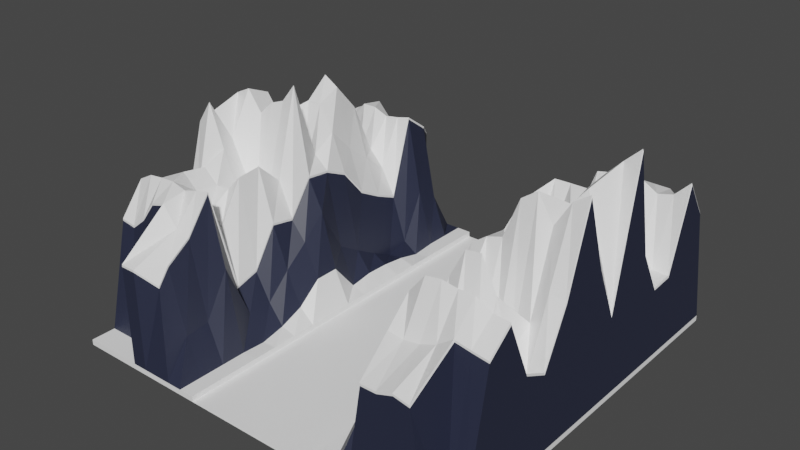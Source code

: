 # Source: GORY_1_1.blend  (saved by Blender 3.4.6; exported with 4.5.12 LTS)
import bpy
from mathutils import Matrix  # noqa: F401  (used for matrix-valued properties, if any)

bpy.ops.wm.read_factory_settings(use_empty=True)
scene = bpy.context.scene
scene.name = 'Scene'

# ---- materials (node trees are filled in below, after node groups)
mat_material = bpy.data.materials.new('Material')
mat_material.use_transparent_shadow = False
mat_material_001 = bpy.data.materials.new('Material.001')
mat_material_001.use_transparent_shadow = False

# ---- material node trees
mat_material.use_nodes = True; mat_material.node_tree.nodes.clear()
_N = mat_material.node_tree.nodes; _L = mat_material.node_tree.links
n0 = _N.new('ShaderNodeBsdfPrincipled'); n0.name = 'Principled BSDF'; n0.location = (10, 300)
n0.distribution = 'GGX'
n0.subsurface_method = 'RANDOM_WALK_SKIN'
n0.inputs[0].default_value = (1.0, 1.0, 1.0, 1.0)
n0.inputs[3].default_value = 1.45
n0.inputs[27].default_value = (0.0, 0.0, 0.0, 1.0)
n0.inputs[28].default_value = 1.0
n1 = _N.new('ShaderNodeOutputMaterial'); n1.name = 'Material Output'; n1.location = (300, 300)
_L.new(n0.outputs[0], n1.inputs[0])
n1.is_active_output = True
mat_material_001.use_nodes = True; mat_material_001.node_tree.nodes.clear()
_N = mat_material_001.node_tree.nodes; _L = mat_material_001.node_tree.links
n0 = _N.new('ShaderNodeBsdfPrincipled'); n0.name = 'Principled BSDF'; n0.location = (10, 300)
n0.distribution = 'GGX'
n0.subsurface_method = 'RANDOM_WALK_SKIN'
n0.inputs[0].default_value = (0.02195, 0.02622, 0.05221, 1.0)
n0.inputs[3].default_value = 1.45
n0.inputs[27].default_value = (0.0, 0.0, 0.0, 1.0)
n0.inputs[28].default_value = 1.0
n1 = _N.new('ShaderNodeOutputMaterial'); n1.name = 'Material Output'; n1.location = (300, 300)
_L.new(n0.outputs[0], n1.inputs[0])
n1.is_active_output = True

# ---- world
world_world = bpy.data.worlds.new('World'); scene.world = world_world
world_world.use_nodes = True; world_world.node_tree.nodes.clear()
_N = world_world.node_tree.nodes; _L = world_world.node_tree.links
n0 = _N.new('ShaderNodeOutputWorld'); n0.name = 'World Output'; n0.location = (300, 300)
n1 = _N.new('ShaderNodeBackground'); n1.name = 'Background'; n1.location = (10, 300)
n1.inputs[0].default_value = (0.05088, 0.05088, 0.05088, 1.0)
_L.new(n1.outputs[0], n0.inputs[0])
n0.is_active_output = True
world_world.color = (0.05088, 0.05088, 0.05088)
world_world.use_sun_shadow = False
world_world.sun_shadow_jitter_overblur = 0.0

# ---- meshes
me_landscape_021 = bpy.data.meshes.new('Landscape.021')
me_landscape_021.from_pydata([(-63.0, -157.5, 2.5), (-63.0, -135.0, 2.5), (-63.0, -123.7, 2.5), (-63.0, -112.4, 2.5), (-63.0, -101.2, 2.5), (-63.0, -89.92, 2.5), (-63.0, -78.66, 2.5), (-63.0, -67.4, 2.5), (-63.0, -56.14, 2.5), (-63.0, -44.87, 2.5), (-63.0, -33.61, 2.5), (-63.0, -180.0, 2.5), (-63.0, -168.7, 2.5), (-63.0, -146.2, 2.5), (-56.0, -135.0, 8.555), (-56.0, -123.7, 6.714), (-56.0, -112.4, 4.832), (-56.0, -101.2, 3.51), (-56.0, -89.92, 9.699), (-56.0, -78.66, 12.79), (-56.0, -67.4, 9.93), (-55.99, -56.1, 6.981), (-54.94, -49.64, 2.5), (-52.63, -33.61, 3.399), (-63.0, -22.35, 2.5), (-63.0, -11.09, 2.5), (-63.0, 0.0, 2.5), (-56.0, -180.0, 2.5), (-56.0, -168.7, 2.5), (-56.0, -157.5, 2.5), (-56.0, -146.2, 2.5), (-56.0, -123.7, 10.15), (-56.0, -112.4, 6.607), (-56.0, -101.2, 7.034), (-56.0, -89.92, 12.63), (-56.0, -78.66, 14.8), (-56.0, -67.4, 13.48), (-51.12, -56.1, 14.16), (-55.99, -44.84, 18.07), (-56.0, -22.35, 38.27), (-56.0, -11.09, 25.05), (-56.0, 0.0, 2.5), (-49.0, -180.0, 2.5), (-49.0, -157.5, 29.08), (-49.0, -146.2, 32.96), (-49.0, -135.0, 4.921), (-49.0, -123.7, 28.19), (-49.0, -101.2, 61.97), (-49.0, -56.14, 18.75), (-49.0, -44.87, 41.88), (-28.26, -123.7, 75.15), (-49.0, -11.09, 26.01), (-49.0, 0.0, 2.5), (-42.0, -180.0, 2.5), (-28.26, -157.5, 55.05), (-28.26, -180.0, 48.47), (-35.26, -22.39, 68.32), (-35.26, -78.69, 53.73), (-35.26, -112.5, 36.49), (-42.26, -33.65, 24.3), (-42.26, -67.43, 69.55), (-49.26, -22.39, 47.96), (-42.0, -11.09, 49.33), (-42.0, -5.815, 47.5), (-42.0, 0.0, 2.5), (-35.0, -180.0, 2.5), (-0.2594, -44.91, 36.39), (-0.2594, -78.69, 39.85), (-0.2594, -135.0, 43.67), (-7.259, -33.65, 37.32), (-7.259, -89.95, 69.19), (-7.259, -123.7, 32.9), (-14.26, -44.91, 35.22), (-14.26, -78.69, 87.64), (-14.26, -135.0, 18.34), (-21.26, -33.65, 38.21), (-21.26, -89.95, 75.78), (-21.26, -123.7, 60.64), (-28.26, -44.91, 45.6), (-35.0, 0.0, 53.62), (-35.0, 0.0, 2.5), (-28.0, -180.0, 2.5), (-28.26, -78.69, 63.82), (-28.26, -135.0, 21.01), (-35.26, -0.03373, 48.67), (-35.26, -33.65, 18.21), (-35.26, -89.95, 40.16), (-35.26, -123.7, 74.29), (-42.26, -44.91, 63.15), (-42.26, -78.69, 74.34), (-49.26, -33.65, 12.25), (-0.2594, -56.17, 56.25), (-0.2594, -89.95, 64.75), (-0.2594, -101.2, 97.68), (-0.2594, -146.3, 69.34), (-28.0, 0.0, 2.5), (-21.0, -180.0, 2.5), (-7.259, -11.13, 57.8), (-14.26, -11.13, 63.21), (-7.259, -44.91, 35.94), (-7.259, -56.17, 59.77), (-7.259, -101.2, 92.91), (-7.259, -135.0, 33.48), (-7.259, -146.3, 69.98), (-14.26, -56.17, 64.26), (-14.26, -89.95, 85.81), (-14.26, -101.2, 81.55), (-14.26, -146.3, 73.95), (-21.26, -11.13, 63.28), (-28.26, -0.03373, 48.5), (-21.0, 0.0, 2.5), (-14.0, -180.0, 2.5), (-21.26, -44.91, 42.68), (-21.26, -56.17, 62.37), (-21.26, -101.2, 92.85), (-21.26, -135.0, 19.5), (-21.26, -146.3, 73.9), (-28.26, -56.17, 41.59), (-28.26, -89.95, 51.47), (-28.26, -101.2, 87.85), (-28.26, -146.3, 74.95), (-35.26, -0.03373, 54.59), (-35.26, -44.91, 49.09), (-35.26, -56.17, 22.88), (-14.0, -11.09, 62.24), (-14.0, 0.0, 2.5), (-7.0, -180.0, 2.5), (-7.0, -168.7, 2.5), (-35.26, -101.2, 70.14), (-35.26, -135.0, 34.45), (-35.26, -146.3, 73.84), (-42.26, -5.849, 48.47), (-42.26, -11.13, 50.3), (-42.26, -56.17, 31.32), (-42.26, -89.95, 66.31), (-42.26, -101.2, 68.0), (-49.26, -11.13, 26.98), (-56.26, -11.13, 26.02), (-49.26, -44.91, 42.84), (-49.26, -56.17, 19.72), (-7.0, 0.0, 2.5), (0.0, -180.0, 2.5), (0.0, -168.7, 2.5), (0.0, -157.5, 59.52), (0.0, -135.0, 42.7), (0.0, -101.2, 96.71), (0.0, -78.66, 38.88), (0.0, -67.4, 102.3), (0.0, -44.87, 35.42), (0.0, -33.61, 36.19), (0.0, -22.35, 72.91), (0.0, -11.09, 56.06), (0.0, 0.0, 2.5), (-63.0, -101.2, 0.0), (-63.0, -89.92, 0.0), (-63.0, -11.09, 0.0), (-63.0, -180.0, -3.815e-06), (-56.0, -180.0, -3.815e-06), (-49.0, -180.0, -3.815e-06), (-42.0, -180.0, -3.815e-06), (-35.0, -180.0, -3.815e-06), (-28.0, -180.0, -3.815e-06), (-21.0, -180.0, -3.815e-06), (-14.0, -180.0, -3.815e-06), (-7.0, -180.0, -3.815e-06), (0.0, -180.0, -3.815e-06), (-63.0, -168.7, -3.815e-06), (-63.0, -78.66, 0.0), (-63.0, -157.5, -3.815e-06), (-63.0, -67.4, -3.815e-06), (-63.0, -146.2, -3.815e-06), (-63.0, -56.14, 3.815e-06), (-63.0, 0.0, 0.0), (-56.0, 0.0, 0.0), (-49.0, 0.0, 0.0), (-42.0, 0.0, 0.0), (-35.0, 0.0, 0.0), (-28.0, 0.0, 0.0), (-21.0, 0.0, 0.0), (-14.0, 0.0, 0.0), (-7.0, 0.0, 0.0), (0.0, 0.0, 0.0), (-63.0, -135.0, -3.815e-06), (-63.0, -44.87, -3.815e-06), (-63.0, -123.7, -3.815e-06), (-63.0, -33.61, 3.815e-06), (-63.0, -112.4, 0.0), (-63.0, -22.35, 0.0), (-186.0, -180.0, 2.5), (-186.0, -168.7, 2.5), (-186.0, -157.5, 49.79), (-186.0, -146.2, 63.94), (-186.0, -135.0, 45.23), (-186.0, -123.7, 41.27), (-186.0, -112.4, 79.31), (-186.0, -89.92, 85.99), (-186.0, -78.66, 75.04), (-186.0, -67.4, 35.57), (-186.0, -56.14, 65.4), (-186.0, -44.87, 40.66), (-186.0, -33.61, 23.9), (-186.0, -22.35, 55.38), (-186.0, -11.09, 55.63), (-186.0, 0.0, 2.5), (-179.0, -180.0, 2.5), (-179.0, -168.7, 2.5), (-179.0, -157.5, 48.68), (-179.0, -11.09, 58.92), (-179.0, 0.0, 2.5), (-172.0, -180.0, 2.5), (-172.0, -168.7, 2.5), (-172.0, -157.5, 54.2), (-172.0, -11.09, 62.14), (-172.0, 0.0, 2.5), (-165.0, -180.0, 2.5), (-165.0, -168.7, 2.5), (-165.0, -157.5, 63.32), (-165.0, -11.09, 54.62), (-165.0, 0.0, 2.5), (-158.0, -180.0, 2.5), (-158.0, -168.7, 2.5), (-158.0, -157.5, 65.35), (-157.9, 0.0, 47.5), (-158.0, 0.0, 2.5), (-151.0, -180.0, 2.5), (-151.0, -180.0, 47.5), (-144.0, -146.2, 70.44), (-144.0, -135.0, 22.56), (-151.0, 0.0, 47.5), (-151.0, 0.0, 2.5), (-144.0, -174.1, 40.28), (-144.0, -168.7, 47.5), (-144.0, -157.5, 55.18), (-144.0, -123.7, 25.91), (-144.0, -112.4, 43.5), (-144.0, -101.2, 41.57), (-144.0, -89.92, 57.38), (-144.0, -78.66, 56.24), (-144.0, -67.4, 51.17), (-144.0, -56.14, 38.09), (-144.0, -44.87, 32.16), (-144.0, -33.61, 27.39), (-144.0, -22.35, 64.02), (-144.0, -11.09, 55.93), (-144.0, 0.0, 2.5), (-137.0, -180.0, 2.5), (-137.0, -168.7, 18.79), (-137.0, -157.5, 19.94), (-137.0, -146.2, 39.58), (-137.0, -135.0, 13.42), (-137.0, -123.7, 13.45), (-137.0, -112.4, 24.23), (-137.0, -101.2, 33.13), (-137.0, -89.92, 43.51), (-137.0, -78.66, 22.0), (-137.0, -67.4, 15.23), (-137.0, -56.14, 9.007), (-137.0, -44.87, 3.622), (-137.0, -33.61, 6.247), (-137.0, -22.35, 28.08), (-137.0, -11.09, 21.74), (-137.0, 0.0, 2.5), (-130.0, -180.0, 2.5), (-130.0, -168.7, 2.5), (-130.0, -157.5, 2.5), (-130.0, -146.2, 2.5), (-130.0, -135.0, 1.929), (-130.0, -123.7, 4.268), (-130.0, -112.4, 8.614), (-130.0, -101.2, 17.6), (-130.0, -89.92, 17.74), (-130.0, -78.66, 4.272), (-130.0, -67.4, 5.87), (-130.0, -56.14, 5.53), (-130.0, -44.87, 4.178), (-130.0, -33.61, 1.53), (-130.0, -22.35, 2.5), (-130.0, -11.09, 2.5), (-130.0, 0.0, 2.5), (-123.0, -180.0, 2.5), (-123.0, -168.7, 2.5), (-123.0, -157.5, 2.5), (-123.0, -146.2, 2.5), (-123.0, -135.0, 2.5), (-123.0, -123.7, 2.5), (-123.0, -112.4, 2.5), (-123.0, -101.2, 2.5), (-123.0, -89.92, 2.5), (-123.0, -78.66, 2.5), (-123.0, -67.4, 2.5), (-123.0, -56.14, 2.5), (-123.0, -44.87, 2.5), (-123.0, -33.61, 2.5), (-123.0, -22.35, 2.5), (-123.0, -11.09, 2.5), (-123.0, 0.0, 2.5), (-123.0, -135.0, -3.815e-06), (-123.0, -123.7, -3.815e-06), (-123.0, -44.87, -3.815e-06), (-123.0, -33.61, 3.815e-06), (-186.0, -180.0, 3.815e-06), (-179.0, -180.0, 3.815e-06), (-172.0, -180.0, 3.815e-06), (-165.0, -180.0, 3.815e-06), (-158.0, -180.0, 3.815e-06), (-151.0, -180.0, 3.815e-06), (-144.0, -180.0, 3.815e-06), (-137.0, -180.0, 3.815e-06), (-130.0, -180.0, 3.815e-06), (-123.0, -146.2, -3.815e-06), (-123.0, -56.14, 3.815e-06), (-172.0, 0.0, 0.0), (-165.0, 0.0, 0.0), (-158.0, 0.0, 0.0), (-151.0, 0.0, 0.0), (-144.0, 0.0, 0.0), (-137.0, 0.0, 0.0), (-123.0, -112.4, 0.0), (-123.0, -101.2, 0.0), (-123.0, -22.35, 0.0), (-123.0, -11.09, 0.0), (-130.0, 0.0, 0.0), (-186.0, 0.0, 0.0), (-179.0, 0.0, 0.0), (-123.0, -180.0, -3.815e-06), (-123.0, -168.7, -3.815e-06), (-123.0, -89.92, 0.0), (-123.0, -78.66, 0.0), (-123.0, 0.0, 0.0), (-123.0, -157.5, -3.815e-06), (-123.0, -67.4, -3.815e-06), (-144.0, -180.0, 2.5), (-28.0, 0.0, 47.5), (-21.0, -11.09, 62.32), (-7.0, -11.09, 56.84), (0.0, -146.2, 68.37), (0.0, -89.92, 63.78), (0.0, -56.14, 55.28), (-49.0, -33.61, 11.29), (-35.0, 0.0, 47.5), (-28.0, -180.0, 47.5), (-21.0, -180.0, 49.9), (-14.0, -180.0, 48.54), (-14.0, -157.5, 61.83), (0.0, -123.7, 37.19), (-49.0, -112.4, 42.16), (-42.0, -157.5, 53.75), (-42.0, -146.2, 64.08), (-42.0, -112.4, 51.32), (-7.0, -157.5, 60.56), (0.0, -112.4, 60.3), (-49.0, -89.92, 57.7), (-42.0, -135.0, 35.67), (-49.0, -78.66, 59.34), (-42.0, -123.7, 59.79), (-56.0, -33.61, 24.13), (-49.0, -67.4, 37.33), (-35.0, -180.0, 47.5), (-28.26, -67.43, 81.59), (-28.26, -33.65, 25.47), (-21.26, -180.0, 50.86), (-21.26, -112.5, 31.74), (-21.26, -78.69, 78.37), (-21.26, -22.39, 69.03), (-14.26, -180.0, 49.5), (-14.26, -157.5, 62.79), (-14.26, -123.7, 40.85), (-14.26, -67.43, 89.68), (-14.26, -33.65, 43.31), (-7.259, -112.5, 62.15), (-7.259, -78.69, 63.97), (-7.259, -22.39, 66.75), (-0.2594, -123.7, 38.15), (-0.2594, -67.43, 103.3), (-0.2594, -33.65, 37.15), (-49.26, -112.5, 43.13), (-49.26, -101.2, 62.93), (-42.26, -157.5, 54.71), (-42.26, -146.3, 65.04), (-42.26, -112.5, 52.28), (-42.26, -22.39, 66.87), (-35.26, -157.5, 53.87), (-35.26, -67.43, 81.45), (-28.26, -112.5, 31.74), (-28.26, -22.39, 74.56), (-21.26, -157.5, 57.83), (-21.26, -67.43, 81.61), (-14.26, -112.5, 47.2), (-14.26, -22.39, 64.99), (-7.259, -157.5, 61.52), (-7.259, -67.43, 96.71), (-0.2594, -157.5, 60.48), (-0.2594, -112.5, 61.27), (-0.2594, -22.39, 73.88), (-49.26, -89.95, 58.66), (-42.26, -135.0, 36.63), (-0.2594, -11.13, 57.02), (-49.26, -78.69, 60.31), (-42.26, -123.7, 60.76), (-56.28, -33.65, 25.09), (-56.26, -22.39, 39.23), (-49.26, -67.43, 38.29), (-35.26, -180.0, 48.47), (-158.0, -180.0, 47.5), (-164.9, -135.0, 61.82), (-164.9, -123.7, 60.05), (-171.9, -89.96, 80.77), (-164.9, -89.96, 87.1), (-164.9, -44.92, 54.32), (-164.9, -33.66, 45.11), (-157.9, -135.0, 54.18), (-157.9, -89.96, 89.62), (-157.9, -78.7, 52.19), (-157.9, -44.92, 73.62), (-150.9, -135.0, 49.0), (-150.9, -123.7, 67.74), (-150.9, -89.96, 98.24), (-150.9, -44.92, 49.93), (-150.9, -33.66, 41.14), (-143.9, -134.2, 23.55), (-143.9, -89.96, 58.37), (-143.9, -78.7, 57.23), (-143.9, -44.92, 33.15), (-178.9, -146.3, 68.63), (-178.9, -135.0, 51.9), (-178.9, -56.18, 68.23), (-178.9, -44.92, 39.66), (-185.9, -11.14, 56.62), (-178.9, -11.14, 59.91), (-171.9, -146.3, 69.47), (-171.9, -101.2, 55.35), (-171.9, -56.18, 80.93), (-164.9, -146.3, 69.86), (-164.9, -101.2, 47.27), (-164.9, -56.18, 90.63), (-171.9, -11.14, 63.13), (-164.9, -11.14, 55.61), (-157.9, -146.3, 67.99), (-157.9, -101.2, 50.34), (-157.9, -56.18, 86.36), (-150.9, -146.3, 69.96), (-150.9, -101.2, 58.45), (-150.9, -56.18, 58.56), (-157.7, -0.04326, 48.49), (-150.9, -0.04326, 48.49), (-143.9, -146.1, 71.42), (-143.9, -101.2, 42.56), (-143.9, -56.18, 39.08), (-185.9, -89.96, 86.98), (-185.9, -78.7, 76.03), (-178.9, -123.7, 48.25), (-178.9, -89.96, 90.29), (-178.9, -33.66, 24.57), (-171.9, -135.0, 68.17), (-171.9, -78.7, 76.02), (-171.9, -44.92, 40.3), (-171.9, -157.5, 55.19), (-164.9, -157.5, 64.3), (-164.9, -112.5, 51.46), (-171.9, -67.44, 59.23), (-164.9, -67.44, 81.61), (-164.9, -22.4, 65.1), (-157.9, -157.5, 66.33), (-157.9, -112.5, 60.88), (-157.9, -67.44, 81.58), (-157.9, -22.4, 62.31), (-150.9, -157.5, 57.5), (-150.9, -112.5, 68.89), (-150.9, -67.44, 70.02), (-150.9, -22.4, 63.38), (-143.9, -157.5, 56.17), (-143.9, -112.5, 44.48), (-143.9, -67.44, 52.15), (-143.9, -22.4, 65.01), (-185.9, -67.44, 36.56), (-178.9, -112.5, 90.58), (-178.9, -78.7, 85.53), (-178.9, -22.4, 56.69), (-171.9, -123.7, 66.47), (-171.9, -33.66, 33.95), (-164.9, -78.7, 59.65), (-157.9, -123.7, 60.36), (-157.9, -33.66, 48.71), (-157.9, -180.0, 48.49), (-150.9, -78.7, 63.08), (-143.9, -168.8, 48.49), (-143.9, -123.7, 26.9), (-143.9, -33.66, 28.38), (-185.9, -157.5, 50.77), (-185.9, -146.3, 64.93), (-185.9, -56.18, 66.39), (-178.9, -157.5, 49.67), (-178.9, -101.2, 70.44), (-178.9, -67.44, 37.1), (-171.9, -112.5, 71.17), (-171.9, -22.4, 65.08), (-185.9, -135.0, 46.22), (-185.9, -44.92, 41.65), (-143.9, -11.14, 56.91), (-185.9, -123.7, 42.25), (-185.9, -33.66, 24.89), (-185.9, -112.5, 80.3), (-185.9, -22.4, 56.37), (-150.9, -180.0, 48.49), (-143.9, -174.1, 41.27)], [], [(13, 14, 1), (14, 15, 2, 1), (15, 16, 3, 2), (16, 17, 4, 3), (17, 18, 5, 4), (18, 19, 6, 5), (19, 20, 7, 6), (20, 21, 8, 7), (22, 9, 21), (22, 23, 10, 9), (23, 24, 10), (27, 28, 12, 11), (28, 29, 0, 12), (29, 30, 13, 0), (30, 14, 13), (14, 31, 15), (31, 32, 16, 15), (32, 33, 17, 16), (33, 34, 18, 17), (34, 35, 19, 18), (35, 36, 20, 19), (36, 37, 21, 20), (37, 38, 22, 21), (338, 23, 38), (355, 39, 24, 23), (39, 40, 25, 24), (40, 41, 26, 25), (28, 27, 42), (29, 28, 43), (43, 44, 30, 29), (14, 30, 45), (45, 46, 31, 14), (46, 345, 32, 31), (345, 47, 33, 32), (47, 351, 34, 33), (351, 353, 35, 34), (353, 356, 36, 35), (37, 36, 48), (38, 37, 48), (338, 355, 23), (386, 113, 117, 358), (362, 386, 358, 82), (51, 52, 41, 40), (53, 346, 43, 42), (346, 347, 44, 43), (347, 352, 45, 44), (352, 354, 46, 45), (354, 348, 345, 46), (76, 362, 82, 118), (114, 76, 118, 119), (361, 114, 119, 383), (77, 361, 383, 50), (115, 77, 50, 83), (116, 115, 83, 120), (385, 116, 120, 54), (360, 385, 54, 55), (384, 109, 121, 56), (62, 63, 52, 51), (63, 64, 52), (65, 357, 53), (359, 384, 56, 85), (78, 359, 85, 122), (117, 78, 122, 123), (358, 117, 123, 382), (82, 358, 382, 57), (118, 82, 57, 86), (119, 118, 86, 128), (383, 119, 128, 58), (50, 383, 58, 87), (83, 50, 87, 129), (120, 83, 129, 130), (54, 120, 130, 381), (55, 54, 381, 402), (121, 84, 131, 132), (339, 80, 64, 63), (81, 340, 357, 65), (56, 121, 132, 380), (85, 56, 380, 59), (122, 85, 59, 88), (123, 122, 88, 133), (382, 123, 133, 60), (57, 382, 60, 89), (86, 57, 89, 134), (128, 86, 134, 135), (58, 128, 135, 379), (87, 58, 379, 398), (129, 87, 398, 395), (130, 129, 395, 378), (381, 130, 378, 377), (380, 132, 136, 61), (332, 95, 339, 79), (95, 80, 339), (96, 341, 340, 81), (59, 380, 61, 90), (88, 59, 90, 138), (133, 88, 138, 139), (60, 133, 139, 401), (89, 60, 401, 397), (134, 89, 397, 394), (135, 134, 394, 376), (379, 135, 376, 375), (61, 136, 137, 400), (90, 61, 400, 399), (333, 110, 95, 332), (111, 342, 341, 96), (124, 125, 110, 333), (126, 127, 342, 111), (127, 349, 343, 342), (334, 140, 125, 124), (141, 142, 127, 126), (142, 143, 349, 127), (9, 8, 21), (151, 152, 140, 334), (110, 125, 179, 178), (1, 2, 184, 182), (111, 96, 162, 163), (41, 52, 174, 173), (9, 10, 185, 183), (12, 0, 168, 166), (26, 41, 173, 172), (6, 7, 169, 167), (96, 81, 161, 162), (13, 1, 182, 170), (3, 4, 153, 186), (140, 152, 181, 180), (95, 110, 178, 177), (8, 9, 183, 171), (141, 126, 164, 165), (81, 65, 160, 161), (24, 25, 155, 187), (11, 12, 166, 156), (65, 53, 159, 160), (5, 6, 167, 154), (80, 95, 177, 176), (53, 42, 158, 159), (126, 111, 163, 164), (125, 140, 180, 179), (2, 3, 186, 184), (42, 27, 157, 158), (0, 13, 170, 168), (4, 5, 154, 153), (64, 80, 176, 175), (10, 24, 187, 185), (7, 8, 171, 169), (27, 11, 156, 157), (25, 26, 172, 155), (52, 64, 175, 174), (204, 205, 189, 188), (205, 206, 190, 189), (207, 208, 203, 202), (209, 210, 205, 204), (210, 211, 206, 205), (212, 213, 208, 207), (214, 215, 210, 209), (215, 216, 211, 210), (217, 218, 213, 212), (219, 220, 215, 214), (220, 221, 216, 215), (445, 226, 227, 419), (403, 225, 503, 483), (222, 217, 436, 443), (217, 212, 435, 436), (199, 198, 490, 497), (240, 241, 487, 422), (192, 191, 489, 496), (206, 211, 456, 491), (221, 403, 483, 462), (227, 233, 486, 419), (216, 221, 462, 457), (222, 223, 218, 217), (243, 228, 444, 498), (235, 236, 420, 446), (201, 200, 500, 502), (196, 195, 448, 449), (239, 240, 422, 447), (200, 199, 497, 500), (195, 194, 501, 448), (194, 193, 499, 501), (197, 196, 449, 474), (242, 243, 498, 473), (225, 230, 504, 503), (193, 192, 496, 499), (241, 242, 473, 487), (228, 222, 443, 444), (228, 229, 223, 222), (212, 207, 428, 435), (202, 201, 502, 427), (207, 202, 427, 428), (190, 206, 491, 488), (234, 235, 446, 471), (198, 197, 474, 490), (233, 234, 471, 486), (230, 231, 485, 504), (236, 237, 421, 420), (191, 190, 488, 489), (419, 414, 440, 445), (238, 239, 447, 472), (237, 238, 472, 421), (243, 244, 229, 228), (245, 246, 231, 230), (246, 247, 232, 231), (247, 248, 226, 232), (248, 249, 227, 226), (249, 250, 233, 227), (250, 251, 234, 233), (251, 252, 235, 234), (252, 253, 236, 235), (253, 254, 237, 236), (254, 255, 238, 237), (255, 256, 239, 238), (256, 257, 240, 239), (257, 258, 241, 240), (258, 259, 242, 241), (259, 260, 243, 242), (260, 261, 244, 243), (262, 263, 246, 245), (263, 264, 247, 246), (264, 265, 248, 247), (265, 266, 249, 248), (266, 267, 250, 249), (267, 268, 251, 250), (268, 269, 252, 251), (269, 270, 253, 252), (270, 271, 254, 253), (271, 272, 255, 254), (272, 273, 256, 255), (273, 274, 257, 256), (274, 275, 258, 257), (275, 276, 259, 258), (276, 277, 260, 259), (277, 278, 261, 260), (279, 280, 263, 262), (280, 281, 264, 263), (281, 282, 265, 264), (282, 283, 266, 265), (283, 284, 267, 266), (284, 285, 268, 267), (285, 286, 269, 268), (286, 287, 270, 269), (287, 288, 271, 270), (288, 289, 272, 271), (289, 290, 273, 272), (290, 291, 274, 273), (291, 292, 275, 274), (292, 293, 276, 275), (293, 294, 277, 276), (294, 295, 278, 277), (294, 293, 319, 320), (328, 321, 278, 295), (208, 213, 311, 323), (288, 287, 326, 327), (279, 262, 308, 324), (283, 282, 309, 296), (278, 321, 316, 261), (209, 204, 301, 302), (262, 245, 307, 308), (282, 281, 329, 309), (244, 261, 316, 315), (291, 290, 310, 298), (306, 331, 224, 305), (285, 284, 297, 317), (290, 289, 330, 310), (306, 307, 245, 331), (203, 208, 323, 322), (229, 244, 315, 314), (204, 188, 300, 301), (284, 283, 296, 297), (293, 292, 299, 319), (224, 219, 304, 305), (223, 229, 314, 313), (292, 291, 298, 299), (219, 214, 303, 304), (218, 223, 313, 312), (287, 286, 318, 326), (281, 280, 325, 329), (286, 285, 317, 318), (213, 218, 312, 311), (214, 209, 302, 303), (295, 294, 320, 328), (289, 288, 327, 330), (280, 279, 324, 325), (156, 172, 328, 324), (181, 152, 142, 141, 165), (211, 216, 457, 456), (232, 226, 445, 470), (231, 232, 470, 485), (195, 196, 197, 198, 199, 200, 201, 202, 203, 322, 300, 188, 189, 190, 191, 192, 193, 194), (145, 350, 344, 144, 335, 143, 142, 152, 151, 150, 149, 148, 337, 147, 146, 336), (44, 45, 30), (48, 49, 38), (356, 48, 36), (245, 230, 331), (230, 224, 331), (230, 225, 224), (42, 43, 28), (23, 22, 38), (346, 53, 357), (38, 49, 338), (146, 147, 373, 67), (79, 339, 84, 121), (148, 149, 374, 66), (344, 350, 392, 372), (333, 332, 109, 108), (51, 40, 137, 136), (144, 344, 372, 68), (124, 333, 108, 98), (343, 349, 389, 365), (357, 340, 55, 402), (49, 48, 139, 138), (338, 49, 138, 90), (62, 51, 136, 132), (145, 336, 92, 93), (354, 352, 395, 398), (352, 347, 378, 395), (334, 124, 98, 97), (342, 343, 365, 364), (353, 351, 394, 397), (351, 47, 376, 394), (341, 342, 364, 360), (345, 348, 379, 375), (346, 357, 402, 377), (151, 334, 97, 396), (347, 346, 377, 378), (150, 151, 396, 393), (332, 79, 121, 109), (348, 354, 398, 379), (337, 148, 66, 91), (147, 337, 91, 373), (336, 146, 67, 92), (48, 356, 401, 139), (355, 338, 90, 399), (339, 63, 131, 84), (47, 345, 375, 376), (350, 145, 93, 392), (40, 39, 400, 137), (356, 353, 397, 401), (340, 341, 360, 55), (335, 144, 68, 94), (143, 335, 94, 391), (63, 62, 132, 131), (349, 143, 391, 389), (149, 150, 393, 374), (39, 355, 399, 400), (113, 112, 78, 117), (112, 75, 359, 78), (75, 363, 384, 359), (363, 108, 109, 384), (364, 365, 385, 360), (365, 107, 116, 385), (107, 74, 115, 116), (74, 366, 77, 115), (366, 387, 361, 77), (387, 106, 114, 361), (106, 105, 76, 114), (105, 73, 362, 76), (73, 367, 386, 362), (367, 104, 113, 386), (104, 72, 112, 113), (72, 368, 75, 112), (368, 388, 363, 75), (388, 98, 108, 363), (389, 103, 107, 365), (103, 102, 74, 107), (102, 71, 366, 74), (71, 369, 387, 366), (369, 101, 106, 387), (101, 70, 105, 106), (70, 370, 73, 105), (370, 390, 367, 73), (390, 100, 104, 367), (100, 99, 72, 104), (99, 69, 368, 72), (69, 371, 388, 368), (371, 97, 98, 388), (391, 94, 103, 389), (94, 68, 102, 103), (68, 372, 71, 102), (372, 392, 369, 71), (392, 93, 101, 369), (93, 92, 70, 101), (92, 67, 370, 70), (67, 373, 390, 370), (373, 91, 100, 390), (91, 66, 99, 100), (66, 374, 69, 99), (374, 393, 371, 69), (393, 396, 97, 371), (381, 377, 402), (219, 224, 225, 403), (219, 403, 221, 220), (491, 423, 489, 488), (423, 424, 496, 489), (424, 450, 499, 496), (450, 475, 501, 499), (451, 476, 449, 448), (476, 493, 474, 449), (493, 425, 490, 474), (425, 426, 497, 490), (426, 452, 500, 497), (452, 477, 502, 500), (477, 428, 427, 502), (456, 429, 423, 491), (429, 453, 424, 423), (453, 478, 450, 424), (478, 494, 475, 450), (494, 430, 492, 475), (430, 406, 451, 492), (406, 454, 476, 451), (454, 459, 493, 476), (459, 431, 425, 493), (431, 455, 426, 425), (455, 479, 452, 426), (479, 495, 477, 452), (495, 435, 428, 477), (457, 432, 429, 456), (432, 404, 453, 429), (404, 405, 478, 453), (405, 458, 494, 478), (458, 433, 430, 494), (433, 407, 406, 430), (407, 480, 454, 406), (480, 460, 459, 454), (460, 434, 431, 459), (434, 408, 455, 431), (408, 409, 479, 455), (409, 461, 495, 479), (461, 436, 435, 495), (462, 437, 432, 457), (437, 410, 404, 432), (410, 481, 405, 404), (481, 463, 458, 405), (463, 438, 433, 458), (438, 411, 407, 433), (411, 412, 480, 407), (412, 464, 460, 480), (464, 439, 434, 460), (439, 413, 408, 434), (413, 482, 409, 408), (482, 465, 461, 409), (465, 443, 436, 461), (466, 462, 483), (466, 483, 503), (466, 440, 437, 462), (440, 414, 410, 437), (414, 415, 481, 410), (415, 467, 463, 481), (467, 441, 438, 463), (441, 416, 411, 438), (416, 484, 412, 411), (484, 468, 464, 412), (468, 442, 439, 464), (442, 417, 413, 439), (417, 418, 482, 413), (418, 469, 465, 482), (469, 444, 443, 465), (485, 503, 504), (485, 470, 466, 503), (470, 445, 440, 466), (419, 486, 415, 414), (486, 471, 467, 415), (471, 446, 441, 467), (446, 420, 416, 441), (420, 421, 484, 416), (421, 472, 468, 484), (472, 447, 442, 468), (447, 422, 417, 442), (422, 487, 418, 417), (487, 473, 469, 418), (473, 498, 444, 469), (451, 448, 492), (475, 492, 501), (492, 448, 501)])
me_landscape_021.polygons.foreach_set('material_index', [0, 0, 0, 0, 0, 0, 0, 0, 0, 0, 0, 0, 0, 0, 0, 1, 1, 1, 1, 1, 1, 1, 1, 1, 1, 1, 1, 0, 1, 1, 0, 1, 1, 1, 1, 1, 1, 1, 1, 1, 0, 0, 1, 1, 1, 1, 1, 1, 0, 0, 0, 0, 0, 0, 0, 0, 0, 1, 1, 1, 0, 0, 0, 0, 0, 0, 0, 0, 0, 0, 0, 0, 0, 0, 1, 1, 0, 0, 0, 0, 0, 0, 0, 0, 0, 0, 0, 0, 0, 0, 1, 1, 1, 0, 0, 0, 0, 0, 0, 0, 0, 0, 0, 1, 1, 1, 1, 1, 1, 0, 1, 0, 1, 0, 0, 0, 0, 0, 0, 0, 0, 0, 0, 0, 0, 0, 0, 0, 0, 0, 0, 0, 0, 0, 0, 0, 0, 0, 0, 0, 0, 0, 0, 0, 0, 0, 0, 0, 1, 1, 0, 1, 1, 0, 1, 1, 0, 1, 0, 0, 0, 0, 0, 0, 0, 0, 0, 0, 0, 1, 0, 0, 0, 0, 0, 0, 0, 0, 0, 0, 0, 0, 0, 0, 1, 0, 0, 0, 0, 0, 0, 0, 0, 0, 0, 0, 0, 0, 1, 1, 1, 1, 1, 1, 1, 1, 1, 1, 1, 1, 1, 1, 1, 1, 1, 1, 1, 1, 1, 1, 1, 1, 1, 1, 1, 1, 1, 1, 1, 1, 1, 0, 0, 0, 0, 0, 0, 0, 0, 0, 0, 0, 0, 0, 0, 0, 0, 0, 0, 0, 0, 0, 0, 0, 0, 0, 0, 0, 0, 0, 0, 0, 0, 0, 0, 0, 0, 0, 0, 0, 0, 0, 0, 0, 0, 0, 0, 0, 0, 0, 0, 0, 0, 0, 0, 0, 1, 1, 1, 1, 1, 1, 1, 1, 1, 1, 1, 1, 0, 0, 0, 0, 0, 0, 0, 0, 0, 0, 0, 0, 0, 0, 0, 0, 0, 0, 0, 0, 0, 0, 0, 0, 0, 0, 0, 0, 0, 0, 0, 0, 0, 0, 0, 0, 0, 0, 0, 0, 0, 1, 0, 0, 0, 0, 0, 0, 0, 0, 0, 0, 0, 0, 0, 0, 0, 0, 0, 0, 0, 0, 0, 0, 0, 0, 0, 0, 0, 0, 0, 0, 0, 0, 0, 0, 0, 0, 0, 0, 0, 0, 0, 0, 0, 0, 0, 0, 0, 0, 1, 1, 0, 0, 0, 0, 0, 0, 0, 0, 0, 0, 0, 0, 0, 0, 0, 0, 0, 0, 0, 0, 0, 0, 0, 0, 0, 0, 0, 0, 0, 0, 0, 0, 0, 0, 0, 0, 0, 0, 0, 0, 0, 0, 0, 0, 0, 0, 0, 0, 0, 0, 0, 0, 0, 0, 0, 0, 0, 0, 0, 0, 0, 0, 0, 0, 0, 0, 0, 0, 0, 0, 0, 0, 0, 0, 0, 0, 0, 0, 0, 0, 0, 0])
me_landscape_021.materials.append(mat_material)
me_landscape_021.materials.append(mat_material_001)
me_landscape_021.use_remesh_fix_poles = True
me_landscape_021.use_remesh_preserve_attributes = False
me_landscape_021.update()

# ---- objects
ob_landscape_021 = bpy.data.objects.new('Landscape.021', me_landscape_021)

# ---- transforms, parenting, visibility, modifiers, constraints
ob_landscape_021.location = (0.0, 0.0, 0.0)

# ---- collection membership
scene.collection.objects.link(ob_landscape_021)

# ---- scene / render settings (as saved in the file)
scene.frame_start = 1; scene.frame_end = 250; scene.frame_set(2)
scene.render.engine = 'BLENDER_EEVEE_NEXT'
scene.render.fps = 25
scene.cycles.sampling_pattern = 'TABULATED_SOBOL'
scene.cycles.use_light_tree = False
scene.view_settings.view_transform = 'Filmic'
bpy.context.view_layer.update()

# ---- added for rendering (the .blend has no active camera and no usable light): camera, sun
cam_auto = bpy.data.cameras.new('AutoCamera')
cam_auto.lens = 50.0
cam_auto.sensor_width = 36.0
cam_auto.clip_end = 4525.43
ob_auto_camera = bpy.data.objects.new('AutoCamera', cam_auto)
scene.collection.objects.link(ob_auto_camera)
ob_auto_camera.location = (164.861, -399.454, 257.918)
ob_auto_camera.rotation_euler = (1.09748, -7.21219e-08, 0.694738)
scene.camera = ob_auto_camera
light_auto_sun = bpy.data.lights.new('AutoSun', 'SUN')
light_auto_sun.energy = 3.0
light_auto_sun.angle = 0.0523599
ob_auto_sun = bpy.data.objects.new('AutoSun', light_auto_sun)
scene.collection.objects.link(ob_auto_sun)
ob_auto_sun.rotation_euler = (0.872665, 0.174533, 0.523599)
bpy.context.view_layer.update()
